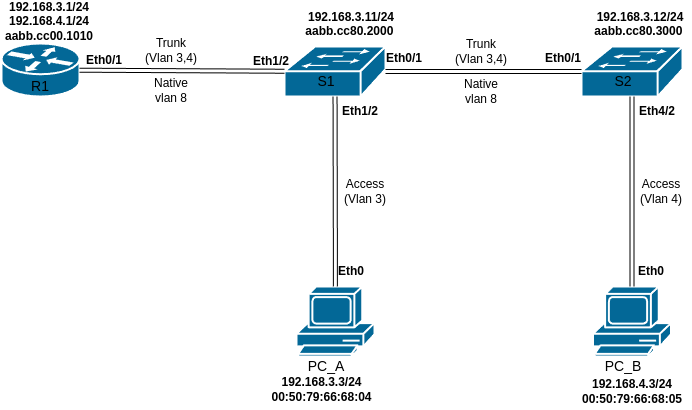

The diagram above was exported from draw.io. Its source (the exported page's mxGraphModel, read from the mxfile embedded in the PNG):
<mxGraphModel dx="1024" dy="576" grid="1" gridSize="10" guides="1" tooltips="1" connect="1" arrows="1" fold="1" page="1" pageScale="1" pageWidth="827" pageHeight="1169" background="none" math="0" shadow="0">
  <root>
    <mxCell id="0" />
    <mxCell id="1" parent="0" />
    <mxCell id="wE_Ujokxu3gaORkDK5Pk-2257" value="" style="shape=mxgraph.cisco.computers_and_peripherals.pc;sketch=0;html=1;pointerEvents=1;dashed=0;fillColor=#036897;strokeColor=#ffffff;strokeWidth=2;verticalLabelPosition=bottom;verticalAlign=top;align=center;outlineConnect=0;" vertex="1" parent="1">
      <mxGeometry x="671.5" y="550" width="78" height="70" as="geometry" />
    </mxCell>
    <mxCell id="wE_Ujokxu3gaORkDK5Pk-2258" value="" style="shape=mxgraph.cisco.computers_and_peripherals.pc;sketch=0;html=1;pointerEvents=1;dashed=0;fillColor=#036897;strokeColor=#ffffff;strokeWidth=2;verticalLabelPosition=bottom;verticalAlign=top;align=center;outlineConnect=0;" vertex="1" parent="1">
      <mxGeometry x="375" y="550" width="78" height="70" as="geometry" />
    </mxCell>
    <mxCell id="wE_Ujokxu3gaORkDK5Pk-2259" value="" style="shape=mxgraph.cisco.routers.router;sketch=0;html=1;pointerEvents=1;dashed=0;fillColor=#036897;strokeColor=#ffffff;strokeWidth=2;verticalLabelPosition=bottom;verticalAlign=top;align=center;outlineConnect=0;" vertex="1" parent="1">
      <mxGeometry x="80" y="307" width="78" height="53" as="geometry" />
    </mxCell>
    <mxCell id="wE_Ujokxu3gaORkDK5Pk-2260" value="" style="shape=mxgraph.cisco.switches.workgroup_switch;sketch=0;html=1;pointerEvents=1;dashed=0;fillColor=#036897;strokeColor=#ffffff;strokeWidth=2;verticalLabelPosition=bottom;verticalAlign=top;align=center;outlineConnect=0;" vertex="1" parent="1">
      <mxGeometry x="660" y="310" width="101" height="50" as="geometry" />
    </mxCell>
    <mxCell id="wE_Ujokxu3gaORkDK5Pk-2261" value="" style="shape=mxgraph.cisco.switches.workgroup_switch;sketch=0;html=1;pointerEvents=1;dashed=0;fillColor=#036897;strokeColor=#ffffff;strokeWidth=2;verticalLabelPosition=bottom;verticalAlign=top;align=center;outlineConnect=0;" vertex="1" parent="1">
      <mxGeometry x="363" y="310" width="101" height="50" as="geometry" />
    </mxCell>
    <mxCell id="wE_Ujokxu3gaORkDK5Pk-2263" value="" style="shape=link;html=1;rounded=0;" edge="1" parent="1" source="wE_Ujokxu3gaORkDK5Pk-2258" target="wE_Ujokxu3gaORkDK5Pk-2261">
      <mxGeometry width="100" relative="1" as="geometry">
        <mxPoint x="540" y="590" as="sourcePoint" />
        <mxPoint x="640" y="590" as="targetPoint" />
      </mxGeometry>
    </mxCell>
    <mxCell id="wE_Ujokxu3gaORkDK5Pk-2264" value="" style="shape=link;html=1;rounded=0;" edge="1" parent="1" source="wE_Ujokxu3gaORkDK5Pk-2260" target="wE_Ujokxu3gaORkDK5Pk-2257">
      <mxGeometry width="100" relative="1" as="geometry">
        <mxPoint x="730" y="440" as="sourcePoint" />
        <mxPoint x="700" y="590" as="targetPoint" />
      </mxGeometry>
    </mxCell>
    <mxCell id="wE_Ujokxu3gaORkDK5Pk-2265" value="" style="shape=link;html=1;rounded=0;" edge="1" parent="1" source="wE_Ujokxu3gaORkDK5Pk-2261" target="wE_Ujokxu3gaORkDK5Pk-2260">
      <mxGeometry width="100" relative="1" as="geometry">
        <mxPoint x="540" y="590" as="sourcePoint" />
        <mxPoint x="640" y="590" as="targetPoint" />
      </mxGeometry>
    </mxCell>
    <mxCell id="wE_Ujokxu3gaORkDK5Pk-2266" value="" style="shape=link;html=1;rounded=0;" edge="1" parent="1" source="wE_Ujokxu3gaORkDK5Pk-2259" target="wE_Ujokxu3gaORkDK5Pk-2261">
      <mxGeometry width="100" relative="1" as="geometry">
        <mxPoint x="540" y="590" as="sourcePoint" />
        <mxPoint x="640" y="590" as="targetPoint" />
      </mxGeometry>
    </mxCell>
    <mxCell id="wE_Ujokxu3gaORkDK5Pk-2267" value="&lt;font style=&quot;font-size: 14px;&quot;&gt;S2&lt;/font&gt;" style="text;html=1;align=center;verticalAlign=middle;whiteSpace=wrap;rounded=0;" vertex="1" parent="1">
      <mxGeometry x="671.5" y="330" width="60" height="30" as="geometry" />
    </mxCell>
    <mxCell id="wE_Ujokxu3gaORkDK5Pk-2268" value="&lt;font style=&quot;font-size: 14px;&quot;&gt;S1&lt;/font&gt;" style="text;html=1;align=center;verticalAlign=middle;whiteSpace=wrap;rounded=0;" vertex="1" parent="1">
      <mxGeometry x="375" y="330" width="60" height="30" as="geometry" />
    </mxCell>
    <mxCell id="wE_Ujokxu3gaORkDK5Pk-2269" value="&lt;font style=&quot;font-size: 14px;&quot;&gt;R1&lt;/font&gt;" style="text;html=1;align=center;verticalAlign=middle;whiteSpace=wrap;rounded=0;" vertex="1" parent="1">
      <mxGeometry x="89" y="340" width="60" height="20" as="geometry" />
    </mxCell>
    <mxCell id="wE_Ujokxu3gaORkDK5Pk-2270" value="&lt;font style=&quot;font-size: 14px;&quot;&gt;PC_A&lt;/font&gt;" style="text;html=1;align=center;verticalAlign=middle;whiteSpace=wrap;rounded=0;" vertex="1" parent="1">
      <mxGeometry x="375" y="620" width="60" height="20" as="geometry" />
    </mxCell>
    <mxCell id="wE_Ujokxu3gaORkDK5Pk-2271" value="&lt;font style=&quot;font-size: 14px;&quot;&gt;PC_B&lt;/font&gt;" style="text;html=1;align=center;verticalAlign=middle;whiteSpace=wrap;rounded=0;" vertex="1" parent="1">
      <mxGeometry x="671.5" y="620" width="60" height="20" as="geometry" />
    </mxCell>
    <mxCell id="wE_Ujokxu3gaORkDK5Pk-2273" value="&lt;b&gt;192.168.3.3/24&lt;/b&gt;&lt;div&gt;&lt;b&gt;00:50:79:66:68:04&lt;/b&gt;&lt;/div&gt;" style="text;html=1;align=center;verticalAlign=middle;resizable=0;points=[];autosize=1;strokeColor=none;fillColor=none;" vertex="1" parent="1">
      <mxGeometry x="340" y="633" width="120" height="40" as="geometry" />
    </mxCell>
    <mxCell id="wE_Ujokxu3gaORkDK5Pk-2274" value="&lt;b&gt;192.168.4.3/24&lt;/b&gt;&lt;div&gt;&lt;div&gt;&lt;span style=&quot;background-color: transparent; color: light-dark(rgb(0, 0, 0), rgb(255, 255, 255));&quot;&gt;&lt;b&gt;00:50:79:66:68:05&lt;/b&gt;&lt;/span&gt;&lt;/div&gt;&lt;/div&gt;" style="text;html=1;align=center;verticalAlign=middle;whiteSpace=wrap;rounded=0;" vertex="1" parent="1">
      <mxGeometry x="680.5" y="640" width="60" height="30" as="geometry" />
    </mxCell>
    <mxCell id="wE_Ujokxu3gaORkDK5Pk-2275" value="&lt;b&gt;192.168.3.12/24&lt;br&gt;&lt;/b&gt;&lt;div&gt;&lt;span style=&quot;background-color: transparent;&quot;&gt;&lt;b&gt;aabb.cc80.3000&lt;/b&gt;&lt;/span&gt;&lt;b&gt;&amp;nbsp; &amp;nbsp; &amp;nbsp; &amp;nbsp;&amp;nbsp;&lt;/b&gt;&lt;/div&gt;" style="text;html=1;align=center;verticalAlign=middle;whiteSpace=wrap;rounded=0;" vertex="1" parent="1">
      <mxGeometry x="689.5" y="280" width="60" height="30" as="geometry" />
    </mxCell>
    <mxCell id="wE_Ujokxu3gaORkDK5Pk-2277" value="&lt;b&gt;192.168.3.11/24&lt;br&gt;&lt;/b&gt;&lt;div&gt;&lt;span style=&quot;background-color: transparent;&quot;&gt;&lt;b&gt;aabb.cc80.2000&lt;/b&gt;&lt;/span&gt;&lt;b&gt;&amp;nbsp; &amp;nbsp; &amp;nbsp; &amp;nbsp;&amp;nbsp;&lt;/b&gt;&lt;/div&gt;" style="text;html=1;align=center;verticalAlign=middle;whiteSpace=wrap;rounded=0;" vertex="1" parent="1">
      <mxGeometry x="400" y="280" width="60" height="30" as="geometry" />
    </mxCell>
    <mxCell id="wE_Ujokxu3gaORkDK5Pk-2278" value="&lt;b&gt;192.168.3.1/24&lt;/b&gt;&lt;div&gt;&lt;b&gt;192.168.4&lt;/b&gt;&lt;b style=&quot;background-color: transparent; color: light-dark(rgb(0, 0, 0), rgb(255, 255, 255));&quot;&gt;.1/24&lt;/b&gt;&lt;/div&gt;&lt;div&gt;&lt;div style=&quot;text-align: center;&quot;&gt;&lt;span style=&quot;color: rgba(0, 0, 0, 0); font-family: monospace; font-size: 0px; text-align: start; text-wrap-mode: nowrap;&quot;&gt;%3CmxGraphModel%3E%3Croot%3E%3CmxCell%20id%3D%220%22%2F%3E%3CmxCell%20id%3D%221%22%20parent%3D%220%22%2F%3E%3CmxCell%20id%3D%222%22%20value%3D%22%26lt%3Bb%26gt%3B192.168.3.11%2F24%26lt%3Bbr%26gt%3B%26lt%3B%2Fb%26gt%3B%26lt%3Bdiv%26gt%3B%26lt%3Bspan%20style%3D%26quot%3Bbackground-color%3A%20transparent%3B%26quot%3B%26gt%3B%26lt%3Bb%26gt%3Baabb.cc80.2000%26lt%3B%2Fb%26gt%3B%26lt%3B%2Fspan%26gt%3B%26lt%3Bb%26gt%3B%26amp%3Bnbsp%3B%20%26amp%3Bnbsp%3B%20%26amp%3Bnbsp%3B%20%26amp%3Bnbsp%3B%26amp%3Bnbsp%3B%26lt%3B%2Fb%26gt%3B%26lt%3B%2Fdiv%26gt%3B%22%20style%3D%22text%3Bhtml%3D1%3Balign%3Dcenter%3BverticalAlign%3Dmiddle%3BwhiteSpace%3Dwrap%3Brounded%3D0%3B%22%20vertex%3D%221%22%20parent%3D%221%22%3E%3CmxGeometry%20x%3D%22400%22%20y%3D%22290%22%20width%3D%2260%22%20height%3D%2230%22%20as%3D%22geometry%22%2F%3E%3C%2FmxCell%3E%3C%2Froot%3E%3C%2FmxGraphModel&lt;/span&gt;&lt;span style=&quot;background-color: transparent; font-size: 0px; text-wrap-mode: nowrap;&quot;&gt;&lt;font face=&quot;monospace&quot; color=&quot;rgba(0, 0, 0, 0)&quot;&gt;aabb.cc00.1010&lt;/font&gt;&lt;/span&gt;&lt;span style=&quot;background-color: transparent;&quot;&gt;&lt;b&gt;aabb.cc00.1010&lt;/b&gt;&lt;/span&gt;&lt;/div&gt;&lt;/div&gt;" style="text;html=1;align=center;verticalAlign=middle;whiteSpace=wrap;rounded=0;" vertex="1" parent="1">
      <mxGeometry x="98" y="270" width="60" height="30" as="geometry" />
    </mxCell>
    <mxCell id="wE_Ujokxu3gaORkDK5Pk-2281" value="Access (Vlan 4)" style="text;html=1;align=center;verticalAlign=middle;whiteSpace=wrap;rounded=0;" vertex="1" parent="1">
      <mxGeometry x="710" y="440" width="60" height="30" as="geometry" />
    </mxCell>
    <mxCell id="wE_Ujokxu3gaORkDK5Pk-2282" value="Access (Vlan 3&lt;span style=&quot;background-color: transparent; color: light-dark(rgb(0, 0, 0), rgb(255, 255, 255));&quot;&gt;)&lt;/span&gt;" style="text;html=1;align=center;verticalAlign=middle;whiteSpace=wrap;rounded=0;" vertex="1" parent="1">
      <mxGeometry x="414" y="440" width="60" height="30" as="geometry" />
    </mxCell>
    <mxCell id="wE_Ujokxu3gaORkDK5Pk-2283" value="Trunk (Vlan 3,4&lt;span style=&quot;background-color: transparent; color: light-dark(rgb(0, 0, 0), rgb(255, 255, 255));&quot;&gt;)&lt;/span&gt;" style="text;html=1;align=center;verticalAlign=middle;whiteSpace=wrap;rounded=0;" vertex="1" parent="1">
      <mxGeometry x="530" y="300" width="60" height="30" as="geometry" />
    </mxCell>
    <mxCell id="wE_Ujokxu3gaORkDK5Pk-2284" value="Trunk (Vlan 3,4&lt;span style=&quot;background-color: transparent; color: light-dark(rgb(0, 0, 0), rgb(255, 255, 255));&quot;&gt;)&lt;/span&gt;" style="text;html=1;align=center;verticalAlign=middle;whiteSpace=wrap;rounded=0;" vertex="1" parent="1">
      <mxGeometry x="220" y="298.5" width="60" height="30" as="geometry" />
    </mxCell>
    <mxCell id="wE_Ujokxu3gaORkDK5Pk-2285" value="Native vlan 8" style="text;html=1;align=center;verticalAlign=middle;whiteSpace=wrap;rounded=0;" vertex="1" parent="1">
      <mxGeometry x="530" y="340" width="60" height="30" as="geometry" />
    </mxCell>
    <mxCell id="wE_Ujokxu3gaORkDK5Pk-2286" value="Native vlan 8" style="text;html=1;align=center;verticalAlign=middle;whiteSpace=wrap;rounded=0;" vertex="1" parent="1">
      <mxGeometry x="220" y="338.5" width="60" height="30" as="geometry" />
    </mxCell>
    <mxCell id="wE_Ujokxu3gaORkDK5Pk-2287" value="&lt;b&gt;Eth0&lt;/b&gt;" style="text;html=1;align=center;verticalAlign=middle;whiteSpace=wrap;rounded=0;" vertex="1" parent="1">
      <mxGeometry x="400" y="520" width="60" height="30" as="geometry" />
    </mxCell>
    <mxCell id="wE_Ujokxu3gaORkDK5Pk-2288" value="&lt;b&gt;Eth0&lt;/b&gt;" style="text;html=1;align=center;verticalAlign=middle;whiteSpace=wrap;rounded=0;" vertex="1" parent="1">
      <mxGeometry x="700" y="520" width="60" height="30" as="geometry" />
    </mxCell>
    <mxCell id="wE_Ujokxu3gaORkDK5Pk-2289" value="&lt;b&gt;Eth0/1&lt;/b&gt;" style="text;html=1;align=center;verticalAlign=middle;whiteSpace=wrap;rounded=0;" vertex="1" parent="1">
      <mxGeometry x="453" y="307" width="60" height="30" as="geometry" />
    </mxCell>
    <mxCell id="wE_Ujokxu3gaORkDK5Pk-2290" value="&lt;b&gt;Eth0/1&lt;/b&gt;" style="text;html=1;align=center;verticalAlign=middle;whiteSpace=wrap;rounded=0;" vertex="1" parent="1">
      <mxGeometry x="611.5" y="307" width="60" height="30" as="geometry" />
    </mxCell>
    <mxCell id="wE_Ujokxu3gaORkDK5Pk-2291" value="&lt;b&gt;Eth4/2&lt;/b&gt;" style="text;html=1;align=center;verticalAlign=middle;whiteSpace=wrap;rounded=0;" vertex="1" parent="1">
      <mxGeometry x="711" y="360" width="50" height="30" as="geometry" />
    </mxCell>
    <mxCell id="wE_Ujokxu3gaORkDK5Pk-2292" value="&lt;b&gt;Eth1/2&lt;/b&gt;" style="text;html=1;align=center;verticalAlign=middle;whiteSpace=wrap;rounded=0;" vertex="1" parent="1">
      <mxGeometry x="414" y="360" width="50" height="30" as="geometry" />
    </mxCell>
    <mxCell id="wE_Ujokxu3gaORkDK5Pk-2293" value="&lt;b&gt;Eth1/2&lt;/b&gt;" style="text;html=1;align=center;verticalAlign=middle;whiteSpace=wrap;rounded=0;" vertex="1" parent="1">
      <mxGeometry x="325" y="310" width="50" height="30" as="geometry" />
    </mxCell>
    <mxCell id="wE_Ujokxu3gaORkDK5Pk-2294" value="&lt;b&gt;Eth0/1&lt;/b&gt;" style="text;html=1;align=center;verticalAlign=middle;whiteSpace=wrap;rounded=0;" vertex="1" parent="1">
      <mxGeometry x="158" y="308.5" width="50" height="30" as="geometry" />
    </mxCell>
  </root>
</mxGraphModel>